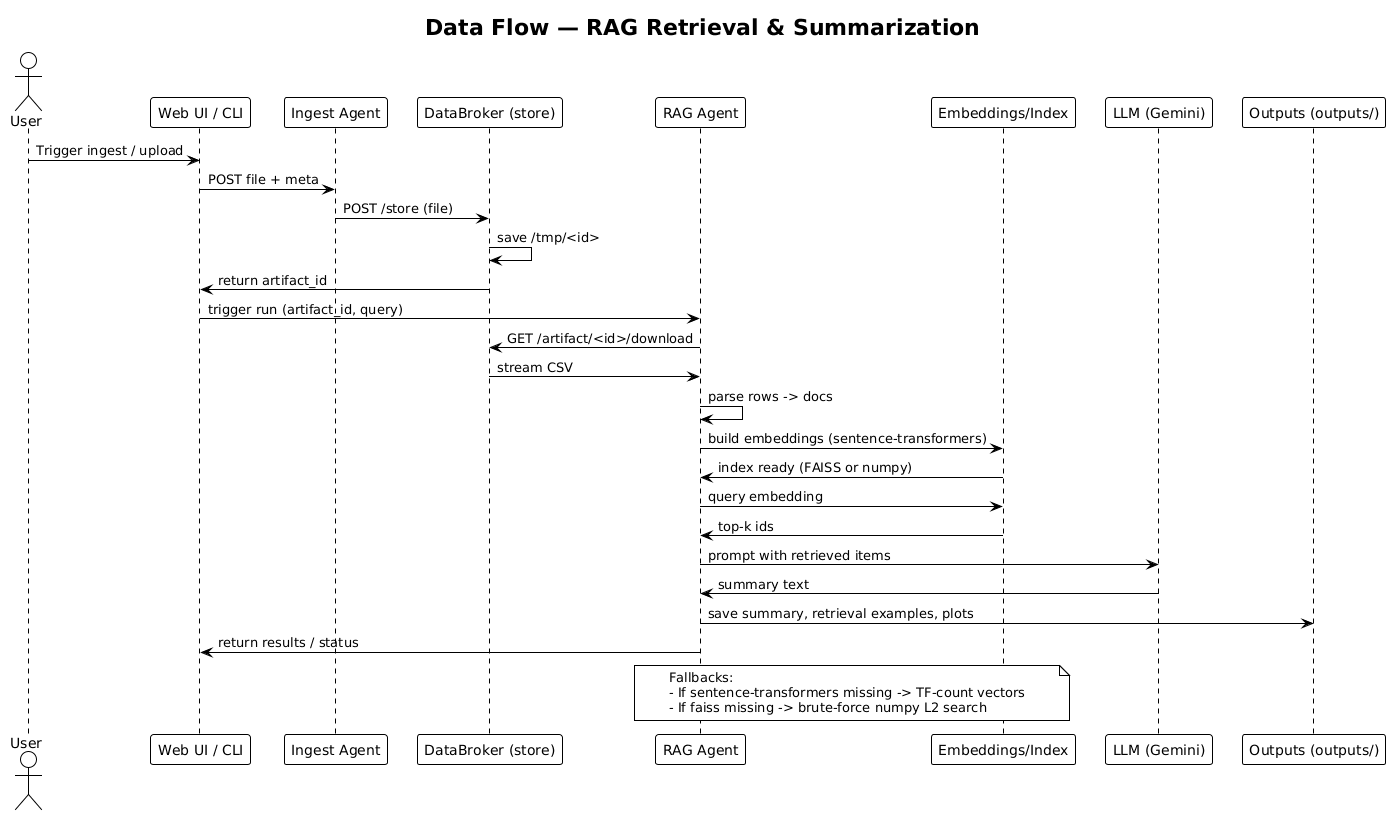

The diagram above was rendered by PlantUML. Its source (embedded in the PNG):
@startuml
!theme plain
title Data Flow — RAG Retrieval & Summarization

actor User
participant "Web UI / CLI" as UI
participant "Ingest Agent" as Ingest
participant "DataBroker (store)" as DataBroker
participant "RAG Agent" as RAG
participant "Embeddings/Index" as Index
participant "LLM (Gemini)" as LLM
participant "Outputs (outputs/)" as Outputs

User -> UI : Trigger ingest / upload
UI -> Ingest : POST file + meta
Ingest -> DataBroker : POST /store (file)
DataBroker -> DataBroker : save /tmp/<id>
DataBroker -> UI : return artifact_id
UI -> RAG : trigger run (artifact_id, query)
RAG -> DataBroker : GET /artifact/<id>/download
DataBroker -> RAG : stream CSV
RAG -> RAG : parse rows -> docs
RAG -> Index : build embeddings (sentence-transformers)
Index -> RAG : index ready (FAISS or numpy)
RAG -> Index : query embedding
Index -> RAG : top-k ids
RAG -> LLM : prompt with retrieved items
LLM -> RAG : summary text
RAG -> Outputs : save summary, retrieval examples, plots
RAG -> UI : return results / status

note over Index,RAG
Fallbacks:
- If sentence-transformers missing -> TF-count vectors
- If faiss missing -> brute-force numpy L2 search
end note
@enduml